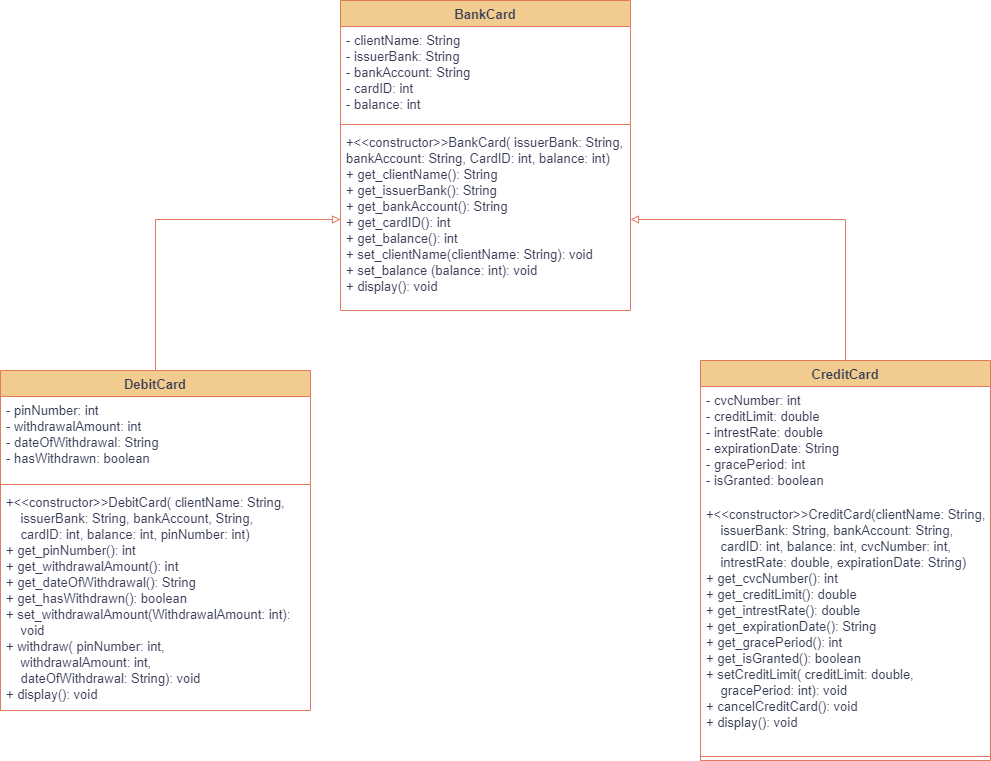

The diagram above was exported from draw.io. Its source (the exported page's mxGraphModel, read from the mxfile embedded in the PNG):
<mxGraphModel dx="1387" dy="788" grid="1" gridSize="10" guides="1" tooltips="1" connect="1" arrows="1" fold="1" page="1" pageScale="1" pageWidth="1169" pageHeight="827" math="0" shadow="0">
  <root>
    <mxCell id="0" />
    <mxCell id="1" parent="0" />
    <mxCell id="QJzYd9ISLG9nPHnxlwvV-1" value="BankCard" style="swimlane;fontStyle=1;align=center;verticalAlign=top;childLayout=stackLayout;horizontal=1;startSize=26;horizontalStack=0;resizeParent=1;resizeParentMax=0;resizeLast=0;collapsible=1;marginBottom=0;fontSize=13;labelBackgroundColor=none;fillColor=#F2CC8F;strokeColor=#E07A5F;fontColor=#393C56;" vertex="1" parent="1">
      <mxGeometry x="370" y="10" width="290" height="310" as="geometry" />
    </mxCell>
    <mxCell id="QJzYd9ISLG9nPHnxlwvV-2" value="- clientName: String&#10;- issuerBank: String&#10;- bankAccount: String&#10;- cardID: int&#10;- balance: int" style="text;strokeColor=none;fillColor=none;align=left;verticalAlign=top;spacingLeft=4;spacingRight=4;overflow=hidden;rotatable=0;points=[[0,0.5],[1,0.5]];portConstraint=eastwest;fontStyle=0;fontSize=13;labelBackgroundColor=none;fontColor=#393C56;" vertex="1" parent="QJzYd9ISLG9nPHnxlwvV-1">
      <mxGeometry y="26" width="290" height="94" as="geometry" />
    </mxCell>
    <mxCell id="QJzYd9ISLG9nPHnxlwvV-3" value="" style="line;strokeWidth=1;fillColor=none;align=left;verticalAlign=middle;spacingTop=-1;spacingLeft=3;spacingRight=3;rotatable=0;labelPosition=right;points=[];portConstraint=eastwest;strokeColor=#E07A5F;fontStyle=0;fontSize=13;labelBackgroundColor=none;fontColor=#393C56;" vertex="1" parent="QJzYd9ISLG9nPHnxlwvV-1">
      <mxGeometry y="120" width="290" height="8" as="geometry" />
    </mxCell>
    <mxCell id="QJzYd9ISLG9nPHnxlwvV-4" value="+&lt;&lt;constructor&gt;&gt;BankCard( issuerBank: String, &#10;bankAccount: String, CardID: int, balance: int)&#10;+ get_clientName(): String&#10;+ get_issuerBank(): String&#10;+ get_bankAccount(): String&#10;+ get_cardID(): int&#10;+ get_balance(): int&#10;+ set_clientName(clientName: String): void&#10;+ set_balance (balance: int): void&#10;+ display(): void" style="text;strokeColor=none;fillColor=none;align=left;verticalAlign=top;spacingLeft=4;spacingRight=4;overflow=hidden;rotatable=0;points=[[0,0.5],[1,0.5]];portConstraint=eastwest;fontStyle=0;fontSize=13;labelBackgroundColor=none;fontColor=#393C56;" vertex="1" parent="QJzYd9ISLG9nPHnxlwvV-1">
      <mxGeometry y="128" width="290" height="182" as="geometry" />
    </mxCell>
    <mxCell id="G8pOtaOA0391oOOfeQ-8-1" style="edgeStyle=orthogonalEdgeStyle;rounded=0;orthogonalLoop=1;jettySize=auto;html=1;strokeColor=#E07A5F;fontColor=#393C56;fillColor=#F2CC8F;endArrow=block;endFill=0;" edge="1" parent="1" source="fQYLqvnLGapzxctIWnjL-1" target="QJzYd9ISLG9nPHnxlwvV-4">
      <mxGeometry relative="1" as="geometry" />
    </mxCell>
    <mxCell id="fQYLqvnLGapzxctIWnjL-1" value="DebitCard" style="swimlane;fontStyle=1;align=center;verticalAlign=top;childLayout=stackLayout;horizontal=1;startSize=26;horizontalStack=0;resizeParent=1;resizeParentMax=0;resizeLast=0;collapsible=1;marginBottom=0;fontSize=13;labelBackgroundColor=none;fillColor=#F2CC8F;strokeColor=#E07A5F;fontColor=#393C56;" vertex="1" parent="1">
      <mxGeometry x="30" y="380" width="310" height="340" as="geometry" />
    </mxCell>
    <mxCell id="fQYLqvnLGapzxctIWnjL-2" value="- pinNumber: int&#10;- withdrawalAmount: int&#10;- dateOfWithdrawal: String&#10;- hasWithdrawn: boolean" style="text;strokeColor=none;fillColor=none;align=left;verticalAlign=top;spacingLeft=4;spacingRight=4;overflow=hidden;rotatable=0;points=[[0,0.5],[1,0.5]];portConstraint=eastwest;fontStyle=0;fontSize=13;labelBackgroundColor=none;fontColor=#393C56;" vertex="1" parent="fQYLqvnLGapzxctIWnjL-1">
      <mxGeometry y="26" width="310" height="84" as="geometry" />
    </mxCell>
    <mxCell id="fQYLqvnLGapzxctIWnjL-3" value="" style="line;strokeWidth=1;fillColor=none;align=left;verticalAlign=middle;spacingTop=-1;spacingLeft=3;spacingRight=3;rotatable=0;labelPosition=right;points=[];portConstraint=eastwest;strokeColor=#E07A5F;fontStyle=0;fontSize=13;labelBackgroundColor=none;fontColor=#393C56;" vertex="1" parent="fQYLqvnLGapzxctIWnjL-1">
      <mxGeometry y="110" width="310" height="8" as="geometry" />
    </mxCell>
    <mxCell id="fQYLqvnLGapzxctIWnjL-4" value="+&lt;&lt;constructor&gt;&gt;DebitCard( clientName: String,&#10;    issuerBank: String, bankAccount, String,&#10;    cardID: int, balance: int, pinNumber: int)&#10;+ get_pinNumber(): int&#10;+ get_withdrawalAmount(): int&#10;+ get_dateOfWithdrawal(): String&#10;+ get_hasWithdrawn(): boolean&#10;+ set_withdrawalAmount(WithdrawalAmount: int):&#10;    void&#10;+ withdraw( pinNumber: int,&#10;    withdrawalAmount: int, &#10;    dateOfWithdrawal: String): void &#10;+ display(): void" style="text;strokeColor=none;fillColor=none;align=left;verticalAlign=top;spacingLeft=4;spacingRight=4;overflow=hidden;rotatable=0;points=[[0,0.5],[1,0.5]];portConstraint=eastwest;fontStyle=0;fontSize=13;labelBackgroundColor=none;fontColor=#393C56;" vertex="1" parent="fQYLqvnLGapzxctIWnjL-1">
      <mxGeometry y="118" width="310" height="222" as="geometry" />
    </mxCell>
    <mxCell id="G8pOtaOA0391oOOfeQ-8-2" style="edgeStyle=orthogonalEdgeStyle;rounded=0;orthogonalLoop=1;jettySize=auto;html=1;strokeColor=#E07A5F;fontColor=#393C56;endArrow=block;endFill=0;fillColor=#F2CC8F;" edge="1" parent="1" source="H8AydQz5ExliSY1FN2nn-1" target="QJzYd9ISLG9nPHnxlwvV-4">
      <mxGeometry relative="1" as="geometry" />
    </mxCell>
    <mxCell id="H8AydQz5ExliSY1FN2nn-1" value="CreditCard" style="swimlane;fontStyle=1;align=center;verticalAlign=top;childLayout=stackLayout;horizontal=1;startSize=26;horizontalStack=0;resizeParent=1;resizeParentMax=0;resizeLast=0;collapsible=1;marginBottom=0;fontSize=13;labelBackgroundColor=none;fillColor=#F2CC8F;strokeColor=#E07A5F;fontColor=#393C56;" vertex="1" parent="1">
      <mxGeometry x="730" y="370" width="290" height="400" as="geometry" />
    </mxCell>
    <mxCell id="H8AydQz5ExliSY1FN2nn-2" value="- cvcNumber: int&#10;- creditLimit: double&#10;- intrestRate: double &#10;- expirationDate: String&#10;- gracePeriod: int&#10;- isGranted: boolean" style="text;strokeColor=none;fillColor=none;align=left;verticalAlign=top;spacingLeft=4;spacingRight=4;overflow=hidden;rotatable=0;points=[[0,0.5],[1,0.5]];portConstraint=eastwest;fontStyle=0;fontSize=13;labelBackgroundColor=none;fontColor=#393C56;" vertex="1" parent="H8AydQz5ExliSY1FN2nn-1">
      <mxGeometry y="26" width="290" height="114" as="geometry" />
    </mxCell>
    <mxCell id="H8AydQz5ExliSY1FN2nn-4" value="+&lt;&lt;constructor&gt;&gt;CreditCard(clientName: String,&#10;    issuerBank: String, bankAccount: String,&#10;    cardID: int, balance: int, cvcNumber: int, &#10;    intrestRate: double, expirationDate: String)&#10;+ get_cvcNumber(): int&#10;+ get_creditLimit(): double&#10;+ get_intrestRate(): double&#10;+ get_expirationDate(): String&#10;+ get_gracePeriod(): int&#10;+ get_isGranted(): boolean&#10;+ setCreditLimit( creditLimit: double, &#10;    gracePeriod: int): void&#10;+ cancelCreditCard(): void&#10;+ display(): void" style="text;strokeColor=none;fillColor=none;align=left;verticalAlign=top;spacingLeft=4;spacingRight=4;overflow=hidden;rotatable=0;points=[[0,0.5],[1,0.5]];portConstraint=eastwest;fontStyle=0;fontSize=13;labelBackgroundColor=none;fontColor=#393C56;" vertex="1" parent="H8AydQz5ExliSY1FN2nn-1">
      <mxGeometry y="140" width="290" height="252" as="geometry" />
    </mxCell>
    <mxCell id="H8AydQz5ExliSY1FN2nn-3" value="" style="line;strokeWidth=1;fillColor=none;align=left;verticalAlign=middle;spacingTop=-1;spacingLeft=3;spacingRight=3;rotatable=0;labelPosition=right;points=[];portConstraint=eastwest;strokeColor=#E07A5F;fontStyle=0;fontSize=13;labelBackgroundColor=none;fontColor=#393C56;" vertex="1" parent="H8AydQz5ExliSY1FN2nn-1">
      <mxGeometry y="392" width="290" height="8" as="geometry" />
    </mxCell>
  </root>
</mxGraphModel>